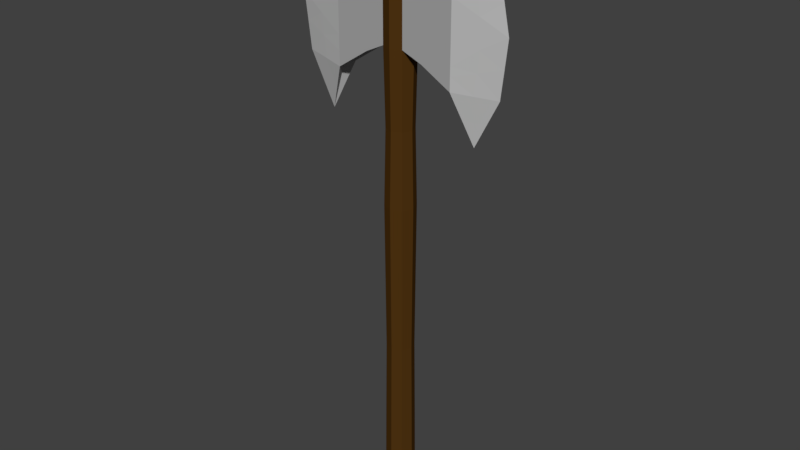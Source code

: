 # Source: axe2.blend  (saved by Blender 2.77.0; exported with 4.5.12 LTS)
import bpy
from mathutils import Matrix  # noqa: F401  (used for matrix-valued properties, if any)

bpy.ops.wm.read_factory_settings(use_empty=True)
scene = bpy.context.scene
scene.name = 'Scene'

# ---- collections
col_collection_1 = bpy.data.collections.new('Collection 1'); scene.collection.children.link(col_collection_1)

# ---- materials (node trees are filled in below, after node groups)
mat_axecolor5 = bpy.data.materials.new('axeColor5')
mat_axecolor5.alpha_threshold = 0.0
mat_axecolor5.diffuse_color = (0.08, 0.034, 0.006, 1.0)
mat_axecolor5.specular_color = (0.0, 0.0, 0.0)
mat_axecolor5.roughness = 0.5
mat_axehead7 = bpy.data.materials.new('axeHEad7')
mat_axehead7.alpha_threshold = 0.0
mat_axehead7.diffuse_color = (0.5271, 0.5271, 0.5271, 1.0)
mat_axehead7.specular_color = (0.0, 0.0, 0.0)
mat_axehead7.roughness = 0.5
mat_axehead5 = bpy.data.materials.new('axeHead5')
mat_axehead5.alpha_threshold = 0.0
mat_axehead5.diffuse_color = (0.3864, 0.3864, 0.3864, 1.0)
mat_axehead5.specular_color = (0.0, 0.0, 0.0)
mat_axehead5.roughness = 0.5

# ---- material node trees
mat_axecolor5.use_nodes = True; mat_axecolor5.node_tree.nodes.clear()
_N = mat_axecolor5.node_tree.nodes; _L = mat_axecolor5.node_tree.links
n0 = _N.new('ShaderNodeOutputMaterial'); n0.name = 'Material Output'; n0.location = (300, 300)
n1 = _N.new('ShaderNodeBsdfDiffuse'); n1.name = 'Diffuse BSDF'; n1.location = (10, 300)
n1.inputs[0].default_value = (0.08, 0.034, 0.006, 1.0)
_L.new(n1.outputs[0], n0.inputs[0])
n0.is_active_output = True
mat_axehead7.use_nodes = True; mat_axehead7.node_tree.nodes.clear()
_N = mat_axehead7.node_tree.nodes; _L = mat_axehead7.node_tree.links
n0 = _N.new('ShaderNodeOutputMaterial'); n0.name = 'Material Output'; n0.location = (300, 300)
n1 = _N.new('ShaderNodeBsdfDiffuse'); n1.name = 'Diffuse BSDF'; n1.location = (10, 300)
n1.inputs[0].default_value = (0.5271, 0.5271, 0.5271, 1.0)
_L.new(n1.outputs[0], n0.inputs[0])
n0.is_active_output = True
mat_axehead5.use_nodes = True; mat_axehead5.node_tree.nodes.clear()
_N = mat_axehead5.node_tree.nodes; _L = mat_axehead5.node_tree.links
n0 = _N.new('ShaderNodeOutputMaterial'); n0.name = 'Material Output'; n0.location = (300, 300)
n1 = _N.new('ShaderNodeBsdfDiffuse'); n1.name = 'Diffuse BSDF'; n1.location = (10, 300)
n1.inputs[0].default_value = (0.3883, 0.3883, 0.3883, 1.0)
_L.new(n1.outputs[0], n0.inputs[0])
n0.is_active_output = True

# ---- world
world_world = bpy.data.worlds.new('World'); scene.world = world_world
world_world.color = (0.05088, 0.05088, 0.05088)
world_world.use_sun_shadow = False
world_world.sun_shadow_jitter_overblur = 0.0
world_world.cycles.sampling_method = 'MANUAL'

# ---- meshes
me_sphere = bpy.data.meshes.new('Sphere')
me_sphere.from_pydata([(-0.4213, -0.5171, 2.781e-08), (-0.4136, -0.595, 3.121e-08), (-0.3909, -0.67, 3.449e-08), (-0.354, -0.7391, 3.751e-08), (-0.3043, -0.7996, 4.015e-08), (-0.2437, -0.8493, 4.233e-08), (-0.1747, -0.8862, 4.394e-08), (-0.3043, -0.5171, -0.2825), (-0.2988, -0.595, -0.2771), (-0.2828, -0.67, -0.261), (-0.2567, -0.7391, -0.2349), (-0.2215, -0.7996, -0.1998), (-0.1787, -0.8493, -0.157), (-0.1299, -0.8862, -0.1081), (-0.07688, -0.9089, -0.05511), (-0.02177, -0.5171, -0.3995), (-0.02177, -0.595, -0.3918), (-0.02177, -0.67, -0.3691), (-0.02177, -0.7391, -0.3322), (-0.02177, -0.7996, -0.2825), (-0.02177, -0.8493, -0.222), (-0.02177, -0.8862, -0.1529), (-0.02177, -0.9089, -0.07794), (-0.02177, -0.9166, 4.527e-08), (0.2607, -0.5171, -0.2825), (0.2553, -0.595, -0.2771), (0.2392, -0.67, -0.261), (0.2131, -0.7391, -0.2349), (0.178, -0.7996, -0.1998), (0.1352, -0.8493, -0.157), (0.08634, -0.8862, -0.1081), (0.03334, -0.9089, -0.05511), (0.3778, -0.5171, 3.101e-08), (0.3701, -0.595, 4.632e-08), (0.3473, -0.67, 4.96e-08), (0.3104, -0.7391, 4.071e-08), (0.2607, -0.7996, 5.526e-08), (0.2002, -0.8493, 3.362e-08), (0.1311, -0.8862, 4.119e-08), (0.05617, -0.9089, 4.218e-08), (0.2607, -0.5171, 0.2825), (0.2553, -0.595, 0.2771), (0.2392, -0.67, 0.261), (0.2131, -0.7391, 0.2349), (0.178, -0.7996, 0.1998), (0.1352, -0.8493, 0.157), (0.08634, -0.8862, 0.1081), (0.03334, -0.9089, 0.05511), (-0.02177, -0.5171, 0.3995), (-0.02177, -0.595, 0.3918), (-0.02177, -0.67, 0.3691), (-0.02177, -0.7391, 0.3322), (-0.02177, -0.7996, 0.2825), (-0.02177, -0.8493, 0.222), (-0.02177, -0.8862, 0.1529), (-0.02177, -0.9089, 0.07794), (-0.3043, -0.5171, 0.2825), (-0.2988, -0.595, 0.2771), (-0.2828, -0.67, 0.261), (-0.2567, -0.7391, 0.2349), (-0.2215, -0.7996, 0.1998), (-0.1787, -0.8493, 0.157), (-0.1299, -0.8862, 0.1081), (-0.07688, -0.9089, 0.05511), (-0.09971, -0.9089, 4.218e-08), (-0.4213, 11.57, -5.006e-07), (-0.3043, 11.57, -0.2825), (-0.02177, 11.57, -0.3995), (0.2607, 11.57, -0.2825), (0.3778, 11.57, -4.974e-07), (0.2607, 11.57, 0.2825), (-0.02177, 11.57, 0.3995), (-0.3043, 11.57, 0.2825), (-0.4213, 13.07, -5.662e-07), (-0.3043, 13.07, -0.2825), (-0.02177, 13.07, -0.3995), (0.2607, 13.07, -0.2825), (0.3778, 13.07, -5.63e-07), (0.2607, 13.07, 0.2825), (-0.02177, 13.07, 0.3995), (-0.3043, 13.07, 0.2825), (-0.02177, 14.38, -6.011e-05), (0.8073, 11.35, -0.2825), (0.9244, 11.35, -4.877e-07), (0.8073, 11.35, 0.2825), (0.8073, 13.29, -0.2825), (0.9244, 13.29, -5.727e-07), (0.8073, 13.29, 0.2825), (1.615, 10.89, -0.2825), (1.732, 10.89, -4.675e-07), (1.615, 10.89, 0.2825), (1.615, 13.76, -0.2825), (1.732, 13.76, -5.928e-07), (1.615, 13.76, 0.2825), (2.119, 9.605, -4.114e-07), (2.152, 14.83, -6.4e-07), (-0.9207, 11.33, -4.901e-07), (-0.8037, 11.33, -0.2825), (-0.8037, 11.33, 0.2825), (-0.9207, 13.31, -5.767e-07), (-0.8037, 13.31, -0.2825), (-0.8037, 13.31, 0.2825), (-1.778, 10.77, -4.658e-07), (-1.661, 10.77, -0.2825), (-1.661, 10.77, 0.2825), (-1.778, 13.87, -6.01e-07), (-1.661, 13.87, -0.2825), (-1.661, 13.87, 0.2825), (-2.137, 9.544, -4.12e-07), (-2.236, 14.79, -6.413e-07), (-0.02177, 11.95, 0.3995), (-0.02177, 12.32, 0.3995), (-0.02177, 12.7, 0.3995), (-0.3043, 12.7, 0.2825), (-0.3043, 12.32, 0.2825), (-0.3043, 11.95, 0.2825), (0.2607, 12.7, 0.2825), (0.2607, 12.32, 0.2825), (0.2607, 11.95, 0.2825), (-0.02177, 11.95, -0.3995), (-0.02177, 12.32, -0.3995), (-0.02177, 12.7, -0.3995), (0.2607, 12.7, -0.2825), (0.2607, 12.32, -0.2825), (0.2607, 11.95, -0.2825), (-0.3043, 12.7, -0.2825), (-0.3043, 12.32, -0.2825), (-0.3043, 11.95, -0.2825), (0.8073, 12.81, 0.2825), (0.8073, 12.32, 0.2825), (0.8073, 11.84, 0.2825), (0.8073, 12.81, -0.2825), (0.8073, 12.32, -0.2825), (0.8073, 11.84, -0.2825), (1.615, 13.04, 0.2825), (1.615, 12.32, 0.2825), (1.615, 11.6, 0.2825), (1.615, 13.04, -0.2825), (1.615, 12.32, -0.2825), (1.615, 11.6, -0.2825), (2.77, 10.87, -4.665e-07), (2.931, 12.32, -5.302e-07), (2.627, 13.78, -5.938e-07), (-0.8037, 12.82, 0.2825), (-0.8037, 12.32, 0.2825), (-0.8037, 11.83, 0.2825), (-0.8037, 12.82, -0.2825), (-0.8037, 12.32, -0.2825), (-0.8037, 11.83, -0.2825), (-1.661, 13.09, 0.2825), (-1.661, 12.32, 0.2825), (-1.661, 11.55, 0.2825), (-1.661, 13.09, -0.2825), (-1.661, 12.32, -0.2825), (-1.661, 11.55, -0.2825), (-2.833, 10.88, -4.703e-07), (-3.014, 12.32, -5.334e-07), (-2.77, 13.76, -5.965e-07), (-0.4175, -0.5561, 2.951e-08), (-0.4022, -0.6325, 3.285e-08), (-0.3724, -0.7045, 3.6e-08), (-0.3291, -0.7693, 3.883e-08), (-0.274, -0.8245, 4.124e-08), (-0.2092, -0.8678, 4.313e-08), (-0.3016, -0.5561, -0.2798), (-0.2908, -0.6325, -0.269), (-0.2697, -0.7045, -0.2479), (-0.2391, -0.7693, -0.2173), (-0.2001, -0.8245, -0.1784), (-0.1543, -0.8678, -0.1325), (-0.1034, -0.8976, -0.08161), (-0.2629, -0.7996, -0.09988), (-0.3053, -0.7391, -0.1174), (-0.2112, -0.8493, -0.07848), (-0.1523, -0.8862, -0.05406), (-0.3628, -0.5171, -0.1413), (-0.3562, -0.595, -0.1385), (-0.3368, -0.67, -0.1305), (-0.02177, -0.5561, -0.3957), (-0.02177, -0.6325, -0.3805), (-0.02177, -0.7045, -0.3507), (-0.02177, -0.7693, -0.3073), (-0.02177, -0.8245, -0.2522), (-0.02177, -0.8678, -0.1874), (-0.02177, -0.8976, -0.1154), (-0.02177, -0.9128, -0.03897), (-0.1392, -0.7391, -0.2835), (-0.1523, -0.67, -0.3151), (-0.1216, -0.7996, -0.2411), (-0.1002, -0.8493, -0.1895), (-0.07582, -0.8862, -0.1305), (-0.04933, -0.9089, -0.06653), (-0.163, -0.5171, -0.341), (-0.1603, -0.595, -0.3345), (0.258, -0.5561, -0.2798), (0.2473, -0.6325, -0.269), (0.2262, -0.7045, -0.2479), (0.1956, -0.7693, -0.2173), (0.1566, -0.8245, -0.1784), (0.1108, -0.8678, -0.1325), (0.05984, -0.8976, -0.08161), (0.005788, -0.9089, -0.06653), (0.03229, -0.8862, -0.1305), (0.1195, -0.5171, -0.341), (0.1168, -0.595, -0.3345), (0.1087, -0.67, -0.3151), (0.09568, -0.7391, -0.2835), (0.07811, -0.7996, -0.2411), (0.05671, -0.8493, -0.1895), (0.3739, -0.5561, 3.866e-08), (0.3587, -0.6325, 4.796e-08), (0.3289, -0.7045, 4.515e-08), (0.2856, -0.7693, 4.799e-08), (0.2305, -0.8245, 4.444e-08), (0.1657, -0.8678, 3.741e-08), (0.09365, -0.8976, 4.169e-08), (0.2618, -0.7391, -0.1174), (0.2933, -0.67, -0.1305), (0.2194, -0.7996, -0.09988), (0.1677, -0.8493, -0.07848), (0.1087, -0.8862, -0.05406), (0.04476, -0.9089, -0.02756), (0.3192, -0.5171, -0.1413), (0.3127, -0.595, -0.1385), (0.258, -0.5561, 0.2798), (0.2473, -0.6325, 0.269), (0.2262, -0.7045, 0.2479), (0.1956, -0.7693, 0.2173), (0.1566, -0.8245, 0.1784), (0.1108, -0.8678, 0.1325), (0.05984, -0.8976, 0.08161), (0.04476, -0.9089, 0.02756), (0.1087, -0.8862, 0.05406), (0.3192, -0.5171, 0.1413), (0.3127, -0.595, 0.1385), (0.2933, -0.67, 0.1305), (0.2618, -0.7391, 0.1174), (0.2194, -0.7996, 0.09988), (0.1677, -0.8493, 0.07848), (-0.02177, -0.5561, 0.3957), (-0.02177, -0.6325, 0.3805), (-0.02177, -0.7045, 0.3507), (-0.02177, -0.7693, 0.3073), (-0.02177, -0.8245, 0.2522), (-0.02177, -0.8678, 0.1874), (-0.02177, -0.8976, 0.1154), (0.07811, -0.7996, 0.2411), (0.09568, -0.7391, 0.2835), (0.05671, -0.8493, 0.1895), (0.03229, -0.8862, 0.1305), (0.005788, -0.9089, 0.06653), (0.1195, -0.5171, 0.341), (0.1168, -0.595, 0.3345), (0.1087, -0.67, 0.3151), (-0.3016, -0.5561, 0.2798), (-0.2908, -0.6325, 0.269), (-0.2697, -0.7045, 0.2479), (-0.2391, -0.7693, 0.2173), (-0.2001, -0.8245, 0.1784), (-0.1543, -0.8678, 0.1325), (-0.1034, -0.8976, 0.08161), (-0.163, -0.5171, 0.341), (-0.04933, -0.9089, 0.06653), (-0.1603, -0.595, 0.3345), (-0.1523, -0.67, 0.3151), (-0.1392, -0.7391, 0.2835), (-0.1216, -0.7996, 0.2411), (-0.1002, -0.8493, 0.1895), (-0.07582, -0.8862, 0.1305), (-0.0883, -0.9089, 0.02756), (-0.1372, -0.8976, 4.306e-08), (-0.06074, -0.9128, 4.373e-08), (-0.04933, -0.9128, -0.02756), (-0.0883, -0.9089, -0.02756), (0.005788, -0.9128, -0.02756), (0.0172, -0.9128, 4.373e-08), (0.005788, -0.9128, 0.02756), (-0.02177, -0.9128, 0.03897), (-0.04933, -0.9128, 0.02756), (-0.2629, -0.7996, 0.09988), (-0.3053, -0.7391, 0.1174), (-0.2112, -0.8493, 0.07848), (-0.1523, -0.8862, 0.05406), (-0.3628, -0.5171, 0.1413), (-0.3562, -0.595, 0.1385), (-0.3368, -0.67, 0.1305), (-0.3628, 11.57, -0.1413), (-0.163, 11.57, -0.341), (0.1195, 11.57, -0.341), (0.3192, 11.57, -0.1413), (0.3192, 11.57, 0.1413), (0.1195, 11.57, 0.341), (-0.163, 11.57, 0.341), (-0.3628, 11.57, 0.1413), (-0.4032, 5.527, -2.363e-07), (-0.2915, 5.527, -0.2697), (-0.2915, 5.527, 0.2697), (-0.02177, 5.527, 0.3814), (0.3597, 5.527, -2.332e-07), (0.2479, 5.527, 0.2697), (0.2479, 5.527, -0.2697), (-0.02177, 5.527, -0.3814), (-0.3628, 13.07, -0.1413), (-0.163, 13.07, -0.341), (0.1195, 13.07, -0.341), (0.3192, 13.07, -0.1413), (0.3192, 13.07, 0.1413), (0.1195, 13.07, 0.341), (-0.163, 13.07, 0.341), (-0.3628, 13.07, 0.1413), (-0.02177, 12.88, 0.3995), (-0.3043, 11.76, 0.2825), (0.6511, 13.18, -5.678e-07), (0.2607, 11.76, 0.2825), (-0.02177, 12.88, -0.3995), (0.2607, 11.76, -0.2825), (-0.671, 11.45, -4.953e-07), (-0.3043, 11.76, -0.2825), (0.178, 13.72, -3.034e-05), (-0.02177, 13.72, 0.1997), (0.1195, 13.72, 0.1412), (0.1195, 13.72, -0.1413), (-0.02177, 13.72, -0.1998), (-0.163, 13.72, -0.1413), (-0.2215, 13.72, -3.034e-05), (-0.163, 13.72, 0.1412), (0.8658, 11.35, -0.1413), (0.8658, 11.35, 0.1413), (0.8658, 13.29, -0.1413), (0.8658, 13.29, 0.1413), (1.328, 11.12, -4.776e-07), (0.8073, 11.59, 0.2825), (0.8073, 11.59, -0.2825), (0.534, 13.18, -0.2825), (0.6511, 11.46, -4.925e-07), (0.534, 11.46, 0.2825), (0.534, 13.18, 0.2825), (0.534, 11.46, -0.2825), (1.673, 10.89, -0.1413), (1.673, 10.89, 0.1413), (1.673, 13.76, -0.1413), (1.673, 13.76, 0.1413), (1.615, 11.25, 0.2825), (1.615, 11.25, -0.2825), (1.211, 11.12, 0.2825), (1.211, 13.52, -0.2825), (1.211, 11.12, -0.2825), (1.328, 13.52, -5.828e-07), (1.211, 13.52, 0.2825), (1.867, 10.25, -0.1413), (1.883, 14.29, -0.1413), (2.389, 14.31, -6.169e-07), (2.273, 12.68, -0.1413), (1.925, 10.25, -4.395e-07), (1.867, 10.25, 0.1413), (1.942, 14.29, -6.164e-07), (-0.8622, 11.33, -0.1413), (-0.8622, 11.33, 0.1413), (-0.8622, 13.31, -0.1413), (-0.8622, 13.31, 0.1413), (-0.8037, 11.58, 0.2825), (-1.35, 13.59, -5.888e-07), (-0.8037, 11.58, -0.2825), (-0.554, 11.45, -0.2825), (-0.554, 13.19, -0.2825), (-0.554, 11.45, 0.2825), (-0.671, 13.19, -5.714e-07), (-0.554, 13.19, 0.2825), (-1.72, 10.77, -0.1413), (-1.72, 10.77, 0.1413), (-1.72, 13.87, -0.1413), (-1.72, 13.87, 0.1413), (-1.661, 11.16, 0.2825), (-1.661, 11.16, -0.2825), (-1.233, 13.59, 0.2825), (-1.233, 11.05, 0.2825), (-1.35, 11.05, -4.779e-07), (-1.233, 11.05, -0.2825), (-1.233, 13.59, -0.2825), (-2.216, 13.82, 0.1413), (-1.949, 14.33, 0.1413), (-2.247, 10.83, -0.1413), (-2.503, 14.28, -6.189e-07), (-1.899, 10.16, 0.1413), (-1.899, 10.16, -0.1413), (-2.007, 14.33, -6.212e-07), (-1.957, 10.16, -4.389e-07), (-0.02177, 11.76, 0.3995), (-0.02177, 12.13, 0.3995), (-0.02177, 12.51, 0.3995), (-0.3043, 12.88, 0.2825), (-0.3043, 12.51, 0.2825), (-0.3043, 12.13, 0.2825), (0.2607, 12.88, 0.2825), (0.2607, 12.51, 0.2825), (0.2607, 12.13, 0.2825), (-0.02177, 11.76, -0.3995), (-0.02177, 12.13, -0.3995), (-0.02177, 12.51, -0.3995), (0.2607, 12.88, -0.2825), (0.2607, 12.51, -0.2825), (0.2607, 12.13, -0.2825), (-0.3043, 12.88, -0.2825), (-0.3043, 12.51, -0.2825), (-0.3043, 12.13, -0.2825), (0.8073, 13.05, 0.2825), (0.8073, 12.56, 0.2825), (0.8073, 12.08, 0.2825), (0.8073, 13.05, -0.2825), (0.8073, 12.56, -0.2825), (0.8073, 12.08, -0.2825), (1.615, 13.4, 0.2825), (1.615, 12.68, 0.2825), (1.615, 11.96, 0.2825), (1.615, 13.4, -0.2825), (1.615, 12.68, -0.2825), (1.615, 11.96, -0.2825), (2.445, 10.24, -4.39e-07), (2.779, 13.05, -5.62e-07), (1.883, 14.29, 0.1413), (-0.8037, 13.06, 0.2825), (-0.8037, 12.57, 0.2825), (-0.8037, 12.07, 0.2825), (-0.8037, 13.06, -0.2825), (-0.8037, 12.57, -0.2825), (-0.8037, 12.07, -0.2825), (-1.661, 13.48, 0.2825), (-1.661, 12.71, 0.2825), (-1.661, 11.93, 0.2825), (-1.661, 13.48, -0.2825), (-1.661, 12.71, -0.2825), (-1.661, 11.93, -0.2825), (-1.949, 14.33, -0.1413), (-2.485, 10.21, -4.411e-07), (-2.924, 11.6, -5.018e-07), (-2.892, 13.04, -5.649e-07), (-2.338, 12.32, 0.1413), (-2.247, 10.83, 0.1413), (-2.338, 12.32, -0.1413), (-2.216, 13.82, -0.1413), (-1.233, 11.69, 0.2825), (-1.233, 12.32, 0.2825), (-1.233, 12.96, 0.2825), (-1.233, 12.96, -0.2825), (-1.233, 12.32, -0.2825), (-1.233, 11.69, -0.2825), (-2.338, 12.71, -0.1413), (-2.338, 11.93, -0.1413), (-2.338, 12.71, 0.1413), (-2.338, 11.93, 0.1413), (-0.554, 11.89, 0.2825), (-0.554, 12.32, 0.2825), (-0.554, 12.76, 0.2825), (2.273, 12.32, -0.1413), (2.193, 10.88, -0.1413), (2.121, 13.77, -0.1413), (2.273, 11.96, -0.1413), (1.211, 12.92, 0.2825), (1.211, 12.32, 0.2825), (1.211, 11.72, 0.2825), (0.534, 12.75, 0.2825), (0.534, 12.32, 0.2825), (0.534, 11.89, 0.2825), (0.534, 11.89, -0.2825), (0.534, 12.32, -0.2825), (0.534, 12.75, -0.2825), (1.211, 11.72, -0.2825), (1.211, 12.32, -0.2825), (1.211, 12.92, -0.2825), (-0.163, 11.95, -0.341), (-0.163, 12.32, -0.341), (-0.163, 12.7, -0.341), (0.1195, 11.95, 0.341), (0.1195, 12.32, 0.341), (0.1195, 12.7, 0.341), (-0.554, 12.76, -0.2825), (-0.554, 12.32, -0.2825), (-0.554, 11.89, -0.2825), (0.1195, 11.95, -0.341), (0.1195, 12.32, -0.341), (0.1195, 12.7, -0.341), (-0.163, 11.95, 0.341), (-0.163, 12.32, 0.341), (-0.163, 12.7, 0.341), (2.121, 13.77, 0.1413), (2.273, 12.32, 0.1413), (2.273, 12.68, 0.1413), (2.273, 11.96, 0.1413), (2.193, 10.88, 0.1413), (2.851, 11.59, -4.984e-07), (2.233, 11.42, 0.1413), (2.233, 11.42, -0.1413), (2.197, 13.22, 0.1413), (-0.163, 12.51, 0.341), (-0.163, 12.13, 0.341), (-0.163, 11.76, 0.341), (0.1195, 12.51, -0.341), (0.1195, 12.13, -0.341), (0.1195, 11.76, -0.341), (-0.554, 12.1, -0.2825), (-0.554, 12.54, -0.2825), (-0.554, 12.97, -0.2825), (0.1195, 12.51, 0.341), (0.1195, 12.13, 0.341), (0.1195, 11.76, 0.341), (-0.163, 12.51, -0.341), (-0.163, 12.13, -0.341), (-0.163, 11.76, -0.341), (1.211, 12.62, -0.2825), (1.211, 12.02, -0.2825), (1.211, 11.42, -0.2825), (0.534, 12.54, -0.2825), (0.534, 12.11, -0.2825), (0.534, 11.68, -0.2825), (0.534, 12.11, 0.2825), (0.534, 12.54, 0.2825), (0.534, 12.97, 0.2825), (1.211, 12.02, 0.2825), (1.211, 12.62, 0.2825), (1.211, 13.22, 0.2825), (2.197, 13.22, -0.1413), (-0.554, 12.54, 0.2825), (-0.554, 12.1, 0.2825), (-0.554, 11.67, 0.2825), (-1.233, 12.0, -0.2825), (-1.233, 12.64, -0.2825), (-1.233, 13.27, -0.2825), (-1.233, 12.64, 0.2825), (-1.233, 12.0, 0.2825), (-1.233, 11.37, 0.2825), (-2.277, 13.26, -0.1413), (-2.277, 13.26, 0.1413), (-2.293, 11.38, 0.1413), (-1.291, 11.05, -0.1413), (-1.291, 13.59, -0.1413), (-1.233, 13.27, 0.2825), (-1.233, 11.37, -0.2825), (-2.293, 11.38, -0.1413), (-0.6125, 13.19, 0.1413), (-0.554, 12.97, 0.2825), (-0.6125, 13.19, -0.1413), (-0.6125, 11.45, 0.1413), (-1.291, 13.59, 0.1413), (-1.291, 11.05, 0.1413), (1.27, 13.52, 0.1413), (1.211, 11.42, 0.2825), (1.27, 11.12, -0.1413), (1.27, 13.52, -0.1413), (0.5925, 11.46, -0.1413), (0.534, 11.68, 0.2825), (0.534, 12.97, -0.2825), (0.5925, 13.18, 0.1413), (1.27, 11.12, 0.1413), (1.211, 13.22, -0.2825), (-0.163, 12.88, -0.341), (0.5925, 13.18, -0.1413), (0.1195, 12.88, 0.341), (-0.6125, 11.45, -0.1413), (-0.554, 11.67, -0.2825), (0.1195, 12.88, -0.341), (0.5925, 11.46, 0.1413), (-0.163, 12.88, 0.341), (0.1131, 5.527, -0.3256), (-0.1566, 5.527, -0.3256), (0.1131, 5.527, 0.3256), (0.3038, 5.527, -0.1349), (0.3038, 5.527, 0.1349), (-0.1566, 5.527, 0.3256), (-0.3473, 5.527, 0.1349), (-0.3473, 5.527, -0.1349), (-0.3211, -0.7045, 0.124), (-0.3465, -0.6325, 0.1345), (-0.3595, -0.5561, 0.1399), (-0.1203, -0.8976, 0.04081), (-0.1817, -0.8678, 0.06627), (-0.2371, -0.8245, 0.08918), (-0.2841, -0.7693, 0.1087), (-0.06258, -0.8976, 0.09851), (-0.08803, -0.8678, 0.16), (-0.1109, -0.8245, 0.2153), (-0.1304, -0.7693, 0.2623), (-0.1457, -0.7045, 0.2993), (-0.1563, -0.6325, 0.3248), (-0.1617, -0.5561, 0.3377), (0.1022, -0.7045, 0.2993), (0.1128, -0.6325, 0.3248), (0.1181, -0.5561, 0.3377), (0.01904, -0.8976, 0.09851), (0.0445, -0.8678, 0.16), (0.06741, -0.8245, 0.2153), (0.08689, -0.7693, 0.2623), (0.1382, -0.8678, 0.06627), (0.1935, -0.8245, 0.08918), (0.2406, -0.7693, 0.1087), (0.2775, -0.7045, 0.124), (0.303, -0.6325, 0.1345), (0.316, -0.5561, 0.1399), (0.07675, -0.8976, 0.04081), (0.303, -0.6325, -0.1345), (0.316, -0.5561, -0.1399), (0.07675, -0.8976, -0.04081), (0.1382, -0.8678, -0.06627), (0.1935, -0.8245, -0.08918), (0.2406, -0.7693, -0.1087), (0.2775, -0.7045, -0.124), (0.0445, -0.8678, -0.16), (0.06741, -0.8245, -0.2153), (0.08689, -0.7693, -0.2623), (0.1022, -0.7045, -0.2993), (0.1128, -0.6325, -0.3248), (0.1181, -0.5561, -0.3377), (0.01904, -0.8976, -0.09851), (-0.1563, -0.6325, -0.3248), (-0.1617, -0.5561, -0.3377), (-0.06258, -0.8976, -0.09851), (-0.08803, -0.8678, -0.16), (-0.1109, -0.8245, -0.2153), (-0.1304, -0.7693, -0.2623), (-0.1457, -0.7045, -0.2993), (-0.3211, -0.7045, -0.124), (-0.3465, -0.6325, -0.1345), (-0.3595, -0.5561, -0.1399), (-0.1203, -0.8976, -0.04081), (-0.1817, -0.8678, -0.06627), (-0.2371, -0.8245, -0.08918), (-0.2841, -0.7693, -0.1087), (-0.2792, 3.512, -0.2574), (-0.2932, 1.498, -0.2714), (0.2356, 3.512, 0.2574), (0.2496, 1.498, 0.2714), (-0.02177, 3.512, -0.364), (-0.02177, 1.498, -0.3838), (-0.4056, 1.498, -6.039e-08), (-0.3858, 3.512, -1.486e-07), (-0.2932, 1.498, 0.2714), (-0.2792, 3.512, 0.2574), (-0.02177, 1.498, 0.3838), (-0.02177, 3.512, 0.364), (0.3621, 1.498, -5.732e-08), (0.3422, 3.512, -1.457e-07), (0.2496, 1.498, -0.2714), (0.2356, 3.512, -0.2574), (0.1139, 1.498, -0.3276), (0.1069, 3.512, -0.3107), (-0.1575, 1.498, -0.3276), (-0.1505, 3.512, -0.3107), (0.1139, 1.498, 0.3276), (0.1069, 3.512, 0.3107), (0.3058, 1.498, -0.1357), (0.2889, 3.512, -0.1287), (0.3058, 1.498, 0.1357), (0.2889, 3.512, 0.1287), (-0.1575, 1.498, 0.3276), (-0.1505, 3.512, 0.3107), (-0.3494, 1.498, 0.1357), (-0.3325, 3.512, 0.1287), (-0.3494, 1.498, -0.1357), (-0.3325, 3.512, -0.1287), (-0.4213, 7.542, -3.245e-07), (-0.3795, 9.556, -4.129e-07), (-0.3043, 7.542, 0.2825), (-0.2747, 9.556, 0.253), (-0.02177, 7.542, 0.3995), (-0.02177, 9.556, 0.3578), (0.3778, 7.542, -3.213e-07), (0.336, 9.556, -4.1e-07), (0.2607, 7.542, -0.2825), (0.2312, 9.556, -0.253), (-0.2747, 9.556, -0.253), (-0.3043, 7.542, -0.2825), (0.2312, 9.556, 0.253), (0.2607, 7.542, 0.2825), (-0.02177, 9.556, -0.3578), (-0.02177, 7.542, -0.3995), (0.1195, 7.542, -0.341), (0.1047, 9.556, -0.3054), (-0.163, 7.542, -0.341), (-0.1483, 9.556, -0.3054), (0.1195, 7.542, 0.341), (0.1047, 9.556, 0.3054), (0.3192, 7.542, -0.1413), (0.2836, 9.556, -0.1265), (0.3192, 7.542, 0.1413), (0.2836, 9.556, 0.1265), (-0.163, 7.542, 0.341), (-0.1483, 9.556, 0.3054), (-0.3628, 7.542, 0.1413), (-0.3271, 9.556, 0.1265), (-0.3628, 7.542, -0.1413), (-0.3271, 9.556, -0.1265)], [], [(625, 172, 10, 167), (624, 171, 11, 168), (623, 173, 12, 169), (622, 174, 13, 170), (23, 271, 272), (621, 175, 7, 164), (620, 176, 8, 165), (619, 177, 9, 166), (618, 187, 17, 180), (617, 186, 18, 181), (616, 188, 19, 182), (615, 189, 20, 183), (614, 190, 21, 184), (23, 272, 185), (613, 192, 15, 178), (612, 193, 16, 179), (611, 202, 30, 200), (23, 185, 274), (610, 203, 24, 194), (609, 204, 25, 195), (608, 205, 26, 196), (607, 206, 27, 197), (606, 207, 28, 198), (605, 208, 29, 199), (604, 217, 34, 211), (603, 216, 35, 212), (602, 218, 36, 213), (601, 219, 37, 214), (600, 220, 38, 215), (23, 274, 275), (599, 222, 32, 209), (598, 223, 33, 210), (597, 232, 46, 230), (23, 275, 276), (596, 233, 40, 224), (595, 234, 41, 225), (594, 235, 42, 226), (593, 236, 43, 227), (592, 237, 44, 228), (591, 238, 45, 229), (590, 247, 51, 242), (589, 246, 52, 243), (588, 248, 53, 244), (587, 249, 54, 245), (23, 276, 277), (586, 251, 48, 239), (585, 252, 49, 240), (584, 253, 50, 241), (23, 277, 278), (583, 261, 56, 254), (582, 263, 57, 255), (581, 264, 58, 256), (580, 265, 59, 257), (579, 266, 60, 258), (578, 267, 61, 259), (577, 268, 62, 260), (576, 280, 3, 161), (575, 279, 4, 162), (574, 281, 5, 163), (573, 282, 6, 270), (23, 278, 271), (572, 283, 0, 158), (571, 284, 1, 159), (570, 285, 2, 160), (689, 659, 65, 286), (687, 661, 72, 293), (685, 663, 71, 292), (683, 665, 69, 290), (681, 667, 68, 289), (679, 670, 70, 291), (677, 668, 66, 287), (675, 672, 67, 288), (561, 310, 79, 308), (560, 334, 83, 327), (559, 314, 75, 304), (558, 363, 97, 362), (557, 316, 96, 356), (556, 393, 78, 307), (555, 312, 86, 328), (554, 402, 74, 303), (78, 320, 307), (77, 318, 306), (76, 321, 305), (75, 322, 304), (74, 323, 303), (73, 324, 302), (80, 325, 309), (79, 319, 308), (553, 345, 91, 414), (552, 330, 89, 339), (551, 336, 87, 329), (550, 333, 85, 408), (549, 335, 84, 331), (548, 337, 82, 326), (547, 347, 92, 340), (546, 346, 88, 338), (545, 344, 90, 342), (544, 348, 93, 341), (92, 355, 340), (88, 454, 349), (93, 419, 341), (543, 375, 104, 369), (542, 361, 105, 371), (541, 365, 98, 357), (540, 364, 100, 358), (539, 367, 101, 420), (538, 366, 99, 359), (537, 381, 155, 434), (104, 383, 369), (536, 377, 103, 373), (535, 374, 107, 426), (534, 378, 106, 370), (533, 376, 102, 368), (155, 381, 433), (532, 434, 155, 437), (108, 383, 433), (102, 386, 368), (105, 385, 371), (157, 379, 382), (531, 448, 149, 426), (150, 427, 436), (530, 446, 156, 435), (153, 438, 430), (529, 440, 151, 372), (528, 441, 150, 428), (527, 442, 149, 427), (526, 443, 152, 429), (525, 444, 153, 430), (524, 445, 154, 431), (105, 370, 385), (154, 447, 431), (157, 382, 439), (151, 428, 449), (523, 450, 145, 360), (522, 451, 144, 422), (521, 452, 143, 421), (139, 416, 456), (520, 414, 91, 455), (141, 453, 352), (519, 457, 134, 411), (518, 458, 135, 412), (517, 459, 136, 413), (516, 460, 128, 405), (515, 461, 129, 406), (514, 462, 130, 407), (513, 463, 133, 332), (512, 464, 132, 410), (511, 465, 131, 409), (510, 466, 139, 343), (509, 467, 138, 416), (508, 468, 137, 415), (507, 317, 127, 469), (506, 404, 126, 470), (505, 403, 125, 471), (504, 313, 118, 472), (503, 395, 117, 473), (502, 394, 116, 474), (501, 475, 146, 423), (500, 476, 147, 424), (499, 477, 148, 425), (498, 396, 119, 478), (497, 397, 120, 479), (496, 398, 121, 480), (495, 387, 110, 481), (494, 388, 111, 482), (493, 389, 112, 483), (89, 338, 353), (90, 339, 354), (95, 351, 350), (142, 351, 484), (492, 486, 141, 418), (135, 485, 412), (136, 487, 413), (491, 489, 140, 454), (490, 488, 140, 489), (90, 354, 488), (488, 417, 140), (488, 354, 417), (354, 94, 417), (487, 490, 489, 141), (136, 342, 490, 487), (342, 90, 488, 490), (343, 491, 454, 88), (139, 456, 491, 343), (456, 141, 489, 491), (413, 485, 135), (413, 487, 485), (487, 141, 485), (412, 486, 134), (412, 485, 486), (485, 141, 486), (484, 492, 418, 142), (93, 411, 492, 484), (411, 134, 486, 492), (484, 419, 93), (484, 351, 419), (351, 95, 419), (350, 455, 91), (350, 351, 455), (351, 142, 455), (354, 353, 94), (354, 339, 353), (339, 89, 353), (353, 349, 94), (353, 338, 349), (338, 88, 349), (391, 493, 483, 113), (114, 482, 493, 391), (482, 111, 389, 493), (392, 494, 482, 114), (115, 481, 494, 392), (481, 110, 388, 494), (311, 495, 481, 115), (72, 292, 495, 311), (292, 71, 387, 495), (400, 496, 480, 122), (123, 479, 496, 400), (479, 120, 398, 496), (401, 497, 479, 123), (124, 478, 497, 401), (478, 119, 397, 497), (315, 498, 478, 124), (68, 288, 498, 315), (288, 67, 396, 498), (476, 499, 425, 147), (126, 404, 499, 476), (404, 127, 477, 499), (475, 500, 424, 146), (125, 403, 500, 475), (403, 126, 476, 500), (364, 501, 423, 100), (74, 402, 501, 364), (402, 125, 475, 501), (389, 502, 474, 112), (111, 473, 502, 389), (473, 117, 394, 502), (388, 503, 473, 111), (110, 472, 503, 388), (472, 118, 395, 503), (387, 504, 472, 110), (71, 291, 504, 387), (291, 70, 313, 504), (398, 505, 471, 121), (120, 470, 505, 398), (470, 126, 403, 505), (397, 506, 470, 120), (119, 469, 506, 397), (469, 127, 404, 506), (396, 507, 469, 119), (67, 287, 507, 396), (287, 66, 317, 507), (467, 508, 415, 138), (132, 409, 508, 467), (409, 131, 468, 508), (466, 509, 416, 139), (133, 410, 509, 466), (410, 132, 467, 509), (346, 510, 343, 88), (82, 332, 510, 346), (332, 133, 466, 510), (464, 511, 409, 132), (123, 400, 511, 464), (400, 122, 465, 511), (463, 512, 410, 133), (124, 401, 512, 463), (401, 123, 464, 512), (337, 513, 332, 82), (68, 315, 513, 337), (315, 124, 463, 513), (461, 514, 407, 129), (117, 395, 514, 461), (395, 118, 462, 514), (460, 515, 406, 128), (116, 394, 515, 460), (394, 117, 461, 515), (336, 516, 405, 87), (78, 393, 516, 336), (393, 116, 460, 516), (458, 517, 413, 135), (129, 407, 517, 458), (407, 130, 459, 517), (457, 518, 412, 134), (128, 406, 518, 457), (406, 129, 458, 518), (348, 519, 411, 93), (87, 405, 519, 348), (405, 128, 457, 519), (352, 415, 137), (352, 453, 415), (453, 138, 415), (418, 520, 455, 142), (141, 352, 520, 418), (352, 137, 414, 520), (456, 453, 141), (456, 416, 453), (416, 138, 453), (451, 521, 421, 144), (114, 391, 521, 451), (391, 113, 452, 521), (450, 522, 422, 145), (115, 392, 522, 450), (392, 114, 451, 522), (365, 523, 360, 98), (72, 311, 523, 365), (311, 115, 450, 523), (449, 436, 156), (449, 428, 436), (428, 150, 436), (439, 432, 106), (439, 382, 432), (382, 109, 432), (431, 438, 153), (431, 447, 438), (447, 156, 438), (385, 432, 109), (385, 370, 432), (370, 106, 432), (444, 524, 431, 153), (147, 425, 524, 444), (425, 148, 445, 524), (443, 525, 430, 152), (146, 424, 525, 443), (424, 147, 444, 525), (378, 526, 429, 106), (100, 423, 526, 378), (423, 146, 443, 526), (441, 527, 427, 150), (144, 421, 527, 441), (421, 143, 442, 527), (440, 528, 428, 151), (145, 422, 528, 440), (422, 144, 441, 528), (375, 529, 372, 104), (98, 360, 529, 375), (360, 145, 440, 529), (430, 446, 152), (430, 438, 446), (438, 156, 446), (439, 530, 435, 157), (106, 429, 530, 439), (429, 152, 446, 530), (436, 448, 156), (436, 427, 448), (427, 149, 448), (379, 531, 426, 107), (157, 435, 531, 379), (435, 156, 448, 531), (382, 380, 109), (382, 379, 380), (379, 107, 380), (371, 380, 107), (371, 385, 380), (385, 109, 380), (368, 384, 103), (368, 386, 384), (386, 108, 384), (433, 437, 155), (433, 383, 437), (383, 104, 437), (372, 532, 437, 104), (151, 449, 532, 372), (449, 156, 434, 532), (433, 384, 108), (433, 381, 384), (381, 103, 384), (377, 533, 368, 103), (97, 356, 533, 377), (356, 96, 376, 533), (361, 534, 370, 105), (99, 358, 534, 361), (358, 100, 378, 534), (442, 535, 426, 149), (143, 420, 535, 442), (420, 101, 374, 535), (445, 536, 373, 154), (148, 362, 536, 445), (362, 97, 377, 536), (369, 386, 102), (369, 383, 386), (383, 108, 386), (447, 537, 434, 156), (154, 373, 537, 447), (373, 103, 381, 537), (367, 538, 359, 101), (80, 309, 538, 367), (309, 73, 366, 538), (452, 539, 420, 143), (113, 390, 539, 452), (390, 80, 367, 539), (366, 540, 358, 99), (73, 302, 540, 366), (302, 74, 364, 540), (316, 541, 357, 96), (65, 293, 541, 316), (293, 72, 365, 541), (374, 542, 371, 107), (101, 359, 542, 374), (359, 99, 361, 542), (376, 543, 369, 102), (96, 357, 543, 376), (357, 98, 375, 543), (341, 355, 92), (341, 419, 355), (419, 95, 355), (349, 417, 94), (349, 454, 417), (454, 140, 417), (340, 350, 91), (340, 355, 350), (355, 95, 350), (347, 544, 341, 92), (86, 329, 544, 347), (329, 87, 348, 544), (459, 545, 342, 136), (130, 331, 545, 459), (331, 84, 344, 545), (330, 546, 338, 89), (83, 326, 546, 330), (326, 82, 346, 546), (345, 547, 340, 91), (85, 328, 547, 345), (328, 86, 347, 547), (334, 548, 326, 83), (69, 289, 548, 334), (289, 68, 337, 548), (462, 549, 331, 130), (118, 313, 549, 462), (313, 70, 335, 549), (465, 550, 408, 131), (122, 399, 550, 465), (399, 76, 333, 550), (312, 551, 329, 86), (77, 306, 551, 312), (306, 78, 336, 551), (344, 552, 339, 90), (84, 327, 552, 344), (327, 83, 330, 552), (468, 553, 414, 137), (131, 408, 553, 468), (408, 85, 345, 553), (308, 325, 80), (308, 319, 325), (319, 81, 325), (309, 324, 73), (309, 325, 324), (325, 81, 324), (302, 323, 74), (302, 324, 323), (324, 81, 323), (303, 322, 75), (303, 323, 322), (323, 81, 322), (304, 321, 76), (304, 322, 321), (322, 81, 321), (305, 318, 77), (305, 321, 318), (321, 81, 318), (306, 320, 78), (306, 318, 320), (318, 81, 320), (307, 319, 79), (307, 320, 319), (320, 81, 319), (314, 554, 303, 75), (121, 471, 554, 314), (471, 125, 402, 554), (333, 555, 328, 85), (76, 305, 555, 333), (305, 77, 312, 555), (310, 556, 307, 79), (112, 474, 556, 310), (474, 116, 393, 556), (363, 557, 356, 97), (66, 286, 557, 363), (286, 65, 316, 557), (477, 558, 362, 148), (127, 317, 558, 477), (317, 66, 363, 558), (399, 559, 304, 76), (122, 480, 559, 399), (480, 121, 314, 559), (335, 560, 327, 84), (70, 290, 560, 335), (290, 69, 334, 560), (390, 561, 308, 80), (113, 483, 561, 390), (483, 112, 310, 561), (667, 675, 288, 68), (641, 643, 562, 300), (643, 630, 301, 562), (672, 677, 287, 67), (630, 645, 563, 301), (645, 626, 295, 563), (663, 679, 291, 71), (637, 647, 564, 297), (647, 628, 299, 564), (665, 681, 289, 69), (639, 649, 565, 298), (649, 641, 300, 565), (670, 683, 290, 70), (628, 651, 566, 299), (651, 639, 298, 566), (661, 685, 292, 72), (635, 653, 567, 296), (653, 637, 297, 567), (659, 687, 293, 65), (633, 655, 568, 294), (655, 635, 296, 568), (668, 689, 286, 66), (626, 657, 569, 295), (657, 633, 294, 569), (280, 570, 160, 3), (59, 256, 570, 280), (256, 58, 285, 570), (285, 571, 159, 2), (58, 255, 571, 285), (255, 57, 284, 571), (284, 572, 158, 1), (57, 254, 572, 284), (254, 56, 283, 572), (271, 269, 64), (271, 278, 269), (278, 63, 269), (269, 573, 270, 64), (63, 260, 573, 269), (260, 62, 282, 573), (282, 574, 163, 6), (62, 259, 574, 282), (259, 61, 281, 574), (281, 575, 162, 5), (61, 258, 575, 281), (258, 60, 279, 575), (279, 576, 161, 4), (60, 257, 576, 279), (257, 59, 280, 576), (262, 577, 260, 63), (55, 245, 577, 262), (245, 54, 268, 577), (268, 578, 259, 62), (54, 244, 578, 268), (244, 53, 267, 578), (267, 579, 258, 61), (53, 243, 579, 267), (243, 52, 266, 579), (266, 580, 257, 60), (52, 242, 580, 266), (242, 51, 265, 580), (265, 581, 256, 59), (51, 241, 581, 265), (241, 50, 264, 581), (264, 582, 255, 58), (50, 240, 582, 264), (240, 49, 263, 582), (263, 583, 254, 57), (49, 239, 583, 263), (239, 48, 261, 583), (278, 262, 63), (278, 277, 262), (277, 55, 262), (247, 584, 241, 51), (43, 226, 584, 247), (226, 42, 253, 584), (253, 585, 240, 50), (42, 225, 585, 253), (225, 41, 252, 585), (252, 586, 239, 49), (41, 224, 586, 252), (224, 40, 251, 586), (277, 250, 55), (277, 276, 250), (276, 47, 250), (250, 587, 245, 55), (47, 230, 587, 250), (230, 46, 249, 587), (249, 588, 244, 54), (46, 229, 588, 249), (229, 45, 248, 588), (248, 589, 243, 53), (45, 228, 589, 248), (228, 44, 246, 589), (246, 590, 242, 52), (44, 227, 590, 246), (227, 43, 247, 590), (232, 591, 229, 46), (38, 214, 591, 232), (214, 37, 238, 591), (238, 592, 228, 45), (37, 213, 592, 238), (213, 36, 237, 592), (237, 593, 227, 44), (36, 212, 593, 237), (212, 35, 236, 593), (236, 594, 226, 43), (35, 211, 594, 236), (211, 34, 235, 594), (235, 595, 225, 42), (34, 210, 595, 235), (210, 33, 234, 595), (234, 596, 224, 41), (33, 209, 596, 234), (209, 32, 233, 596), (276, 231, 47), (276, 275, 231), (275, 39, 231), (231, 597, 230, 47), (39, 215, 597, 231), (215, 38, 232, 597), (217, 598, 210, 34), (26, 195, 598, 217), (195, 25, 223, 598), (223, 599, 209, 33), (25, 194, 599, 223), (194, 24, 222, 599), (275, 221, 39), (275, 274, 221), (274, 31, 221), (221, 600, 215, 39), (31, 200, 600, 221), (200, 30, 220, 600), (220, 601, 214, 38), (30, 199, 601, 220), (199, 29, 219, 601), (219, 602, 213, 37), (29, 198, 602, 219), (198, 28, 218, 602), (218, 603, 212, 36), (28, 197, 603, 218), (197, 27, 216, 603), (216, 604, 211, 35), (27, 196, 604, 216), (196, 26, 217, 604), (202, 605, 199, 30), (21, 183, 605, 202), (183, 20, 208, 605), (208, 606, 198, 29), (20, 182, 606, 208), (182, 19, 207, 606), (207, 607, 197, 28), (19, 181, 607, 207), (181, 18, 206, 607), (206, 608, 196, 27), (18, 180, 608, 206), (180, 17, 205, 608), (205, 609, 195, 26), (17, 179, 609, 205), (179, 16, 204, 609), (204, 610, 194, 25), (16, 178, 610, 204), (178, 15, 203, 610), (274, 201, 31), (274, 185, 201), (185, 22, 201), (201, 611, 200, 31), (22, 184, 611, 201), (184, 21, 202, 611), (187, 612, 179, 17), (9, 165, 612, 187), (165, 8, 193, 612), (193, 613, 178, 16), (8, 164, 613, 193), (164, 7, 192, 613), (185, 191, 22), (185, 272, 191), (272, 14, 191), (191, 614, 184, 22), (14, 170, 614, 191), (170, 13, 190, 614), (190, 615, 183, 21), (13, 169, 615, 190), (169, 12, 189, 615), (189, 616, 182, 20), (12, 168, 616, 189), (168, 11, 188, 616), (188, 617, 181, 19), (11, 167, 617, 188), (167, 10, 186, 617), (186, 618, 180, 18), (10, 166, 618, 186), (166, 9, 187, 618), (172, 619, 166, 10), (3, 160, 619, 172), (160, 2, 177, 619), (177, 620, 165, 9), (2, 159, 620, 177), (159, 1, 176, 620), (176, 621, 164, 8), (1, 158, 621, 176), (158, 0, 175, 621), (272, 273, 14), (272, 271, 273), (271, 64, 273), (273, 622, 170, 14), (64, 270, 622, 273), (270, 6, 174, 622), (174, 623, 169, 13), (6, 163, 623, 174), (163, 5, 173, 623), (173, 624, 168, 12), (5, 162, 624, 173), (162, 4, 171, 624), (171, 625, 167, 11), (4, 161, 625, 171), (161, 3, 172, 625), (175, 0, 632, 656), (656, 632, 633, 657), (7, 175, 656, 627), (627, 656, 657, 626), (283, 56, 634, 654), (654, 634, 635, 655), (0, 283, 654, 632), (632, 654, 655, 633), (261, 48, 636, 652), (652, 636, 637, 653), (56, 261, 652, 634), (634, 652, 653, 635), (233, 32, 638, 650), (650, 638, 639, 651), (40, 233, 650, 629), (629, 650, 651, 628), (222, 24, 640, 648), (648, 640, 641, 649), (32, 222, 648, 638), (638, 648, 649, 639), (251, 40, 629, 646), (646, 629, 628, 647), (48, 251, 646, 636), (636, 646, 647, 637), (192, 7, 627, 644), (644, 627, 626, 645), (15, 192, 644, 631), (631, 644, 645, 630), (203, 15, 631, 642), (642, 631, 630, 643), (24, 203, 642, 640), (640, 642, 643, 641), (295, 569, 688, 669), (669, 688, 689, 668), (294, 568, 686, 658), (658, 686, 687, 659), (296, 567, 684, 660), (660, 684, 685, 661), (299, 566, 682, 671), (671, 682, 683, 670), (298, 565, 680, 664), (664, 680, 681, 665), (297, 564, 678, 662), (662, 678, 679, 663), (301, 563, 676, 673), (673, 676, 677, 672), (300, 562, 674, 666), (666, 674, 675, 667), (562, 301, 673, 674), (674, 673, 672, 675), (563, 295, 669, 676), (676, 669, 668, 677), (564, 299, 671, 678), (678, 671, 670, 679), (565, 300, 666, 680), (680, 666, 667, 681), (566, 298, 664, 682), (682, 664, 665, 683), (567, 297, 662, 684), (684, 662, 663, 685), (568, 296, 660, 686), (686, 660, 661, 687), (569, 294, 658, 688), (688, 658, 659, 689)])
me_sphere.polygons.foreach_set('material_index', [0, 0, 0, 0, 0, 0, 0, 0, 0, 0, 0, 0, 0, 0, 0, 0, 0, 0, 0, 0, 0, 0, 0, 0, 0, 0, 0, 0, 0, 0, 0, 0, 0, 0, 0, 0, 0, 0, 0, 0, 0, 0, 0, 0, 0, 0, 0, 0, 0, 0, 0, 0, 0, 0, 0, 0, 0, 0, 0, 0, 0, 0, 0, 0, 0, 0, 0, 0, 0, 0, 0, 0, 0, 2, 0, 2, 2, 0, 2, 0, 0, 0, 0, 0, 0, 0, 0, 0, 2, 2, 2, 2, 2, 2, 2, 2, 2, 2, 1, 1, 1, 2, 2, 2, 2, 2, 2, 1, 1, 2, 2, 2, 2, 1, 1, 1, 1, 1, 1, 1, 1, 1, 1, 2, 2, 2, 2, 2, 2, 1, 1, 1, 1, 2, 2, 2, 1, 1, 1, 2, 2, 2, 2, 2, 2, 2, 2, 2, 2, 2, 2, 0, 0, 0, 0, 0, 0, 2, 2, 2, 0, 0, 0, 0, 0, 0, 1, 1, 1, 1, 1, 1, 1, 1, 1, 1, 1, 1, 1, 1, 1, 1, 1, 1, 1, 1, 1, 1, 1, 1, 1, 1, 1, 1, 1, 1, 1, 1, 1, 1, 1, 1, 1, 1, 1, 1, 0, 0, 0, 0, 0, 0, 0, 0, 0, 0, 0, 0, 0, 0, 0, 0, 0, 0, 2, 2, 2, 2, 2, 2, 2, 2, 2, 0, 0, 0, 0, 0, 0, 0, 0, 0, 0, 0, 0, 0, 0, 0, 0, 0, 0, 2, 2, 2, 2, 2, 2, 2, 2, 2, 2, 2, 2, 2, 2, 2, 2, 2, 2, 2, 2, 2, 2, 2, 2, 2, 2, 2, 2, 2, 2, 2, 2, 2, 2, 2, 2, 1, 1, 1, 1, 1, 1, 1, 1, 1, 2, 2, 2, 2, 2, 2, 2, 2, 2, 1, 1, 1, 1, 1, 1, 1, 1, 1, 1, 1, 1, 2, 2, 2, 2, 2, 2, 2, 2, 2, 2, 2, 2, 2, 2, 2, 2, 2, 2, 1, 1, 1, 1, 1, 1, 1, 1, 1, 1, 1, 1, 1, 1, 1, 1, 1, 1, 1, 1, 1, 1, 1, 1, 1, 1, 1, 1, 1, 1, 2, 2, 2, 2, 2, 2, 2, 2, 2, 2, 2, 2, 1, 1, 1, 1, 1, 1, 2, 2, 2, 2, 2, 2, 2, 2, 2, 2, 2, 2, 2, 2, 2, 2, 2, 2, 1, 1, 1, 1, 1, 1, 1, 1, 1, 2, 2, 2, 2, 2, 2, 2, 2, 2, 2, 2, 2, 2, 2, 2, 2, 2, 2, 2, 2, 2, 2, 2, 2, 2, 2, 2, 2, 2, 2, 0, 0, 0, 0, 0, 0, 0, 0, 0, 0, 0, 0, 0, 0, 0, 0, 0, 0, 0, 0, 0, 0, 0, 0, 0, 0, 0, 2, 2, 2, 0, 0, 0, 2, 2, 2, 2, 2, 2, 0, 0, 0, 2, 2, 2, 0, 0, 0, 0, 0, 0, 0, 0, 0, 0, 0, 0, 0, 0, 0, 0, 0, 0, 0, 0, 0, 0, 0, 0, 0, 0, 0, 0, 0, 0, 0, 0, 0, 0, 0, 0, 0, 0, 0, 0, 0, 0, 0, 0, 0, 0, 0, 0, 0, 0, 0, 0, 0, 0, 0, 0, 0, 0, 0, 0, 0, 0, 0, 0, 0, 0, 0, 0, 0, 0, 0, 0, 0, 0, 0, 0, 0, 0, 0, 0, 0, 0, 0, 0, 0, 0, 0, 0, 0, 0, 0, 0, 0, 0, 0, 0, 0, 0, 0, 0, 0, 0, 0, 0, 0, 0, 0, 0, 0, 0, 0, 0, 0, 0, 0, 0, 0, 0, 0, 0, 0, 0, 0, 0, 0, 0, 0, 0, 0, 0, 0, 0, 0, 0, 0, 0, 0, 0, 0, 0, 0, 0, 0, 0, 0, 0, 0, 0, 0, 0, 0, 0, 0, 0, 0, 0, 0, 0, 0, 0, 0, 0, 0, 0, 0, 0, 0, 0, 0, 0, 0, 0, 0, 0, 0, 0, 0, 0, 0, 0, 0, 0, 0, 0, 0, 0, 0, 0, 0, 0, 0, 0, 0, 0, 0, 0, 0, 0, 0, 0, 0, 0, 0, 0, 0, 0, 0, 0, 0, 0, 0, 0, 0, 0, 0, 0, 0, 0, 0, 0, 0, 0, 0, 0, 0, 0, 0, 0, 0, 0, 0, 0, 0, 0, 0, 0, 0, 0, 0, 0, 0, 0, 0, 0, 0, 0, 0, 0, 0, 0, 0, 0, 0, 0, 0, 0, 0, 0, 0, 0, 0, 0, 0, 0, 0, 0, 0, 0, 0, 0, 0, 0, 0, 0, 0, 0, 0, 0, 0, 0, 0, 0, 0])
me_sphere.materials.append(mat_axecolor5)
me_sphere.materials.append(mat_axehead7)
me_sphere.materials.append(mat_axehead5)
me_sphere.use_remesh_preserve_volume = False
me_sphere.use_remesh_preserve_attributes = False
me_sphere.use_mirror_vertex_groups = False
me_sphere.update()

# ---- objects
ob_sphere = bpy.data.objects.new('Sphere', me_sphere)

# ---- transforms, parenting, visibility, modifiers, constraints
ob_sphere.location = (-0.06136, 0.0, 0.4142)
ob_sphere.rotation_euler = (1.571, 0.0, 0.0)
ob_sphere.scale = (0.1643, 0.1643, 0.1643)
ob_sphere.lineart.crease_threshold = 0.0
_m = ob_sphere.modifiers.new('Decimate', 'DECIMATE')
_m.ratio = 0.81
_m.use_collapse_triangulate = True

# ---- collection membership
col_collection_1.objects.link(ob_sphere)

# ---- scene / render settings (as saved in the file)
scene.frame_start = 1; scene.frame_end = 250; scene.frame_set(1)
scene.render.engine = 'CYCLES'
scene.render.resolution_percentage = 50
scene.render.dither_intensity = 0.0
scene.cycles.use_denoising = False
scene.cycles.samples = 128
scene.cycles.sampling_pattern = 'TABULATED_SOBOL'
scene.cycles.light_sampling_threshold = 0.0
scene.cycles.use_adaptive_sampling = False
scene.cycles.use_light_tree = False
scene.cycles.blur_glossy = 0.0
scene.cycles.sample_clamp_indirect = 0.0
scene.view_settings.view_transform = 'Standard'
bpy.context.view_layer.update()

# ---- added for rendering (the .blend has no active camera and no usable light): camera, sun
cam_auto = bpy.data.cameras.new('AutoCamera')
cam_auto.lens = 50.0
cam_auto.sensor_width = 36.0
cam_auto.clip_end = 1000.0
ob_auto_camera = bpy.data.objects.new('AutoCamera', cam_auto)
scene.collection.objects.link(ob_auto_camera)
ob_auto_camera.location = (2.49412, -3.07479, 3.60748)
ob_auto_camera.rotation_euler = (1.09748, -7.21219e-08, 0.694738)
scene.camera = ob_auto_camera
light_auto_sun = bpy.data.lights.new('AutoSun', 'SUN')
light_auto_sun.energy = 3.0
light_auto_sun.angle = 0.0523599
ob_auto_sun = bpy.data.objects.new('AutoSun', light_auto_sun)
scene.collection.objects.link(ob_auto_sun)
ob_auto_sun.rotation_euler = (0.872665, 0.174533, 0.523599)
bpy.context.view_layer.update()
